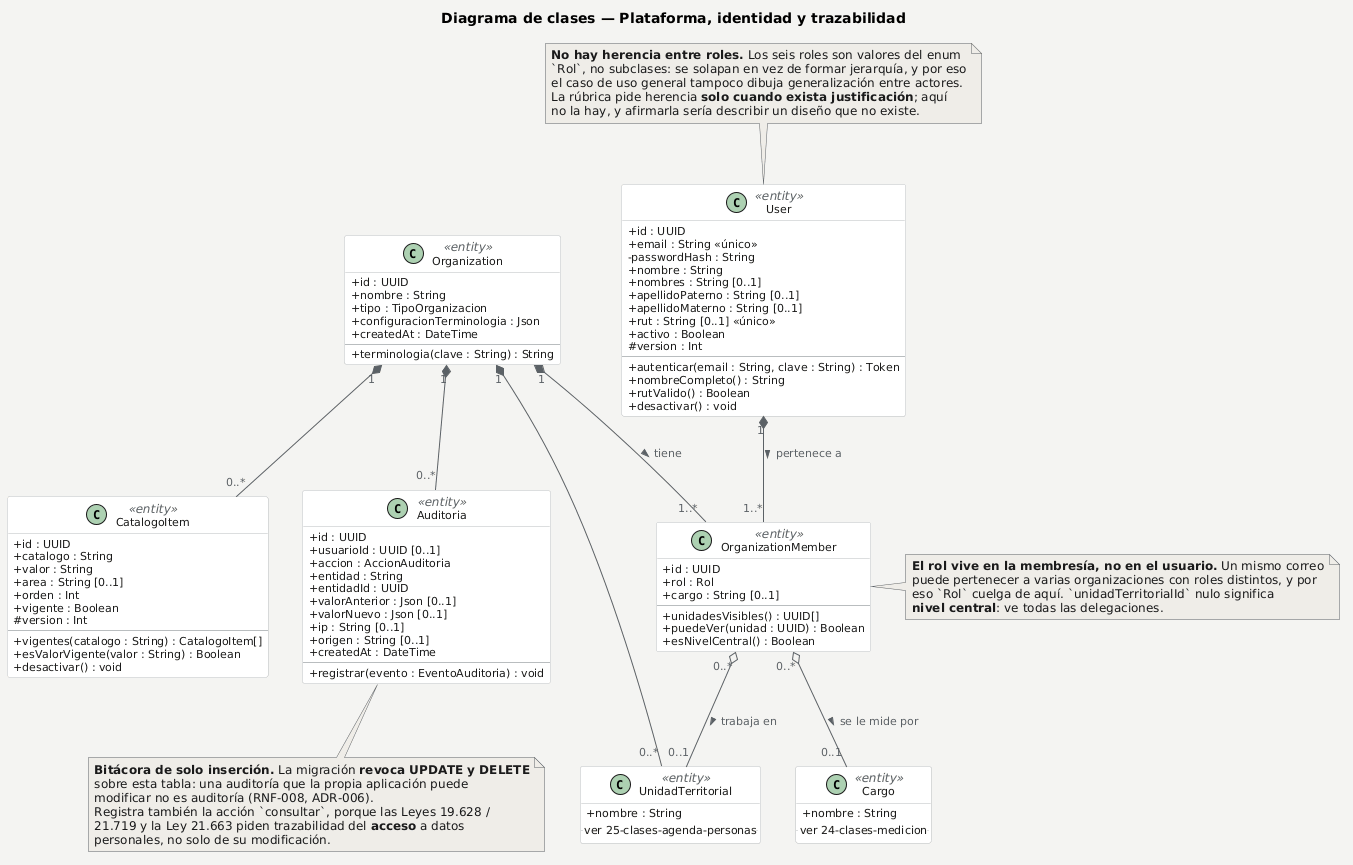

The diagram above was rendered by PlantUML. Its source (embedded in the PNG):
@startuml
' Diagrama de clases — plataforma, identidad y trazabilidad.
' Es la capa que sostiene el multi-tenant, el alcance por rol y la bitácora.
title Diagrama de clases — Plataforma, identidad y trazabilidad

skinparam backgroundColor #F4F4F2
skinparam shadowing false
skinparam defaultFontName Arial
skinparam defaultFontSize 12
' La rúbrica §6.1 pide la visibilidad como + - #, no como iconos de color.
skinparam classAttributeIconSize 0
skinparam ArrowColor #5B6166
skinparam ArrowFontColor #5B6166
skinparam ArrowFontSize 11
skinparam class {
  BackgroundColor #FFFFFF
  BorderColor #B9BDBF
  FontColor #1A1A1A
  AttributeFontColor #1A1A1A
  AttributeFontSize 11
  StereotypeFontColor #5B6166
}
skinparam note {
  BackgroundColor #EFEDE8
  BorderColor #5B6166
  FontColor #1A1A1A
}

class Organization <<entity>> {
  +id : UUID
  +nombre : String
  +tipo : TipoOrganizacion
  +configuracionTerminologia : Json
  +createdAt : DateTime
  --
  +terminologia(clave : String) : String
}

class User <<entity>> {
  +id : UUID
  +email : String <<único>>
  -passwordHash : String
  +nombre : String
  +nombres : String [0..1]
  +apellidoPaterno : String [0..1]
  +apellidoMaterno : String [0..1]
  +rut : String [0..1] <<único>>
  +activo : Boolean
  #version : Int
  --
  +autenticar(email : String, clave : String) : Token
  +nombreCompleto() : String
  +rutValido() : Boolean
  +desactivar() : void
}

class OrganizationMember <<entity>> {
  +id : UUID
  +rol : Rol
  +cargo : String [0..1]
  --
  +unidadesVisibles() : UUID[]
  +puedeVer(unidad : UUID) : Boolean
  +esNivelCentral() : Boolean
}

class CatalogoItem <<entity>> {
  +id : UUID
  +catalogo : String
  +valor : String
  +area : String [0..1]
  +orden : Int
  +vigente : Boolean
  #version : Int
  --
  +vigentes(catalogo : String) : CatalogoItem[]
  +esValorVigente(valor : String) : Boolean
  +desactivar() : void
}

class Auditoria <<entity>> {
  +id : UUID
  +usuarioId : UUID [0..1]
  +accion : AccionAuditoria
  +entidad : String
  +entidadId : UUID
  +valorAnterior : Json [0..1]
  +valorNuevo : Json [0..1]
  +ip : String [0..1]
  +origen : String [0..1]
  +createdAt : DateTime
  --
  +registrar(evento : EventoAuditoria) : void
}

class UnidadTerritorial <<entity>> #FAFAF8 {
  +nombre : String
  .. ver 25-clases-agenda-personas ..
}

class Cargo <<entity>> #FAFAF8 {
  +nombre : String
  .. ver 24-clases-medicion ..
}

Organization "1" *-- "1..*" OrganizationMember : tiene >
User "1" *-- "1..*" OrganizationMember : pertenece a >
Organization "1" *-- "0..*" UnidadTerritorial
Organization "1" *-- "0..*" CatalogoItem
Organization "1" *-- "0..*" Auditoria
OrganizationMember "0..*" o-- "0..1" UnidadTerritorial : trabaja en >
OrganizationMember "0..*" o-- "0..1" Cargo : se le mide por >

note right of OrganizationMember
  **El rol vive en la membresía, no en el usuario.** Un mismo correo
  puede pertenecer a varias organizaciones con roles distintos, y por
  eso `Rol` cuelga de aquí. `unidadTerritorialId` nulo significa
  **nivel central**: ve todas las delegaciones.
end note

note bottom of Auditoria
  **Bitácora de solo inserción.** La migración **revoca UPDATE y DELETE**
  sobre esta tabla: una auditoría que la propia aplicación puede
  modificar no es auditoría (RNF-008, ADR-006).
  Registra también la acción `consultar`, porque las Leyes 19.628 /
  21.719 y la Ley 21.663 piden trazabilidad del **acceso** a datos
  personales, no solo de su modificación.
end note

note top of User
  **No hay herencia entre roles.** Los seis roles son valores del enum
  `Rol`, no subclases: se solapan en vez de formar jerarquía, y por eso
  el caso de uso general tampoco dibuja generalización entre actores.
  La rúbrica pide herencia **solo cuando exista justificación**; aquí
  no la hay, y afirmarla sería describir un diseño que no existe.
end note
@enduml